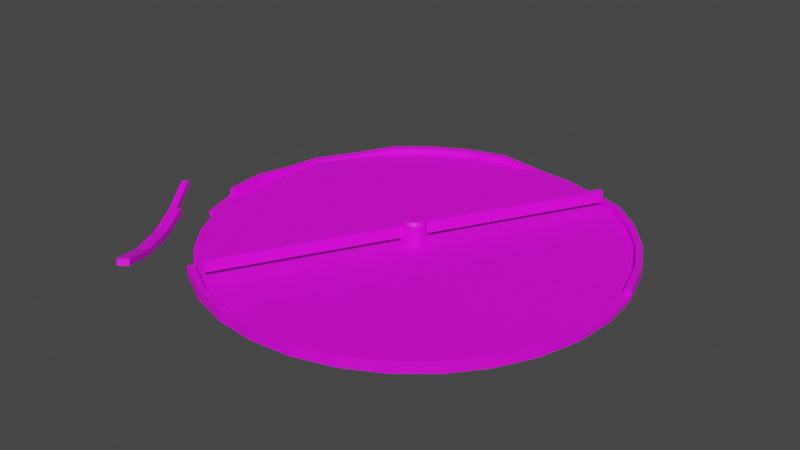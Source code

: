 # Source: farm_2nd_damage.blend  (saved by Blender 3.6.11; exported with 4.5.12 LTS)
import bpy
from mathutils import Matrix  # noqa: F401  (used for matrix-valued properties, if any)

bpy.ops.wm.read_factory_settings(use_empty=True)
scene = bpy.context.scene
scene.name = 'Scene'

# ---- collections
col_collection = bpy.data.collections.new('Collection'); scene.collection.children.link(col_collection)

# ---- images (referenced by path relative to the original .blend; pixels are not part of the script)
import os
ASSET_DIR = os.environ.get("B2B_ASSET_DIR", "")  # directory of the original .blend (textures are referenced by path, not embedded)
HERE = os.path.dirname(os.path.abspath(__file__))  # packed textures are extracted next to this script under _unpacked/

def load_image(name, relpath, width, height, colorspace="sRGB"):
    """Load a texture the original file referenced (path relative to the .blend, or extracted next to this script)."""
    p = next((c for c in (os.path.join(HERE, relpath), os.path.join(ASSET_DIR, relpath)) if relpath and os.path.exists(c)), "")
    if p:
        img = bpy.data.images.load(p, check_existing=True)
        img.name = name
    else:  # same state as the original file: an image datablock whose file is absent (Cycles renders it pink)
        img = bpy.data.images.new(name, width, height)
        img.source = "FILE"
        img.filepath = "//" + (relpath or name)
    img.colorspace_settings.name = colorspace
    return img
img_circle_base_color = load_image('Circle Base Color', 'textures/Circle Base Color.png', 1024, 1024, 'sRGB')
img_circle_001_base_color = load_image('Circle.001 Base Color', 'textures/Circle.001 Base Color.png', 1024, 1024, 'sRGB')

# ---- materials (node trees are filled in below, after node groups)
mat_material_001 = bpy.data.materials.new('Material.001')
mat_material_001.use_transparent_shadow = False
mat_material_002 = bpy.data.materials.new('Material.002')
mat_material_002.use_transparent_shadow = False

# ---- material node trees
mat_material_001.use_nodes = True; mat_material_001.node_tree.nodes.clear()
_N = mat_material_001.node_tree.nodes; _L = mat_material_001.node_tree.links
n0 = _N.new('ShaderNodeBsdfPrincipled'); n0.name = 'Principled BSDF'; n0.location = (10, 300)
n0.distribution = 'GGX'
n0.subsurface_method = 'RANDOM_WALK_SKIN'
n0.inputs[3].default_value = 1.45
n0.inputs[27].default_value = (0.0, 0.0, 0.0, 1.0)
n0.inputs[28].default_value = 1.0
n1 = _N.new('ShaderNodeOutputMaterial'); n1.name = 'Material Output'; n1.location = (300, 300)
n2 = _N.new('ShaderNodeTexImage'); n2.name = 'Image Texture'; n2.location = (-280, 276)
n2.image = img_circle_base_color
_L.new(n0.outputs[0], n1.inputs[0])
_L.new(n2.outputs[0], n0.inputs[0])
n1.is_active_output = True
mat_material_002.use_nodes = True; mat_material_002.node_tree.nodes.clear()
_N = mat_material_002.node_tree.nodes; _L = mat_material_002.node_tree.links
n0 = _N.new('ShaderNodeBsdfPrincipled'); n0.name = 'Principled BSDF'; n0.location = (10, 300)
n0.distribution = 'GGX'
n0.subsurface_method = 'RANDOM_WALK_SKIN'
n0.inputs[3].default_value = 1.45
n0.inputs[27].default_value = (0.0, 0.0, 0.0, 1.0)
n0.inputs[28].default_value = 1.0
n1 = _N.new('ShaderNodeOutputMaterial'); n1.name = 'Material Output'; n1.location = (300, 300)
n2 = _N.new('ShaderNodeTexImage'); n2.name = 'Image Texture'; n2.location = (-280, 276)
n2.image = img_circle_001_base_color
_L.new(n0.outputs[0], n1.inputs[0])
_L.new(n2.outputs[0], n0.inputs[0])
n1.is_active_output = True

# ---- world
world_world = bpy.data.worlds.new('World'); scene.world = world_world
world_world.use_nodes = True; world_world.node_tree.nodes.clear()
_N = world_world.node_tree.nodes; _L = world_world.node_tree.links
n0 = _N.new('ShaderNodeOutputWorld'); n0.name = 'World Output'; n0.location = (300, 300)
n1 = _N.new('ShaderNodeBackground'); n1.name = 'Background'; n1.location = (10, 300)
n1.inputs[0].default_value = (0.05088, 0.05088, 0.05088, 1.0)
_L.new(n1.outputs[0], n0.inputs[0])
n0.is_active_output = True
world_world.color = (0.05088, 0.05088, 0.05088)
world_world.use_sun_shadow = False
world_world.sun_shadow_jitter_overblur = 0.0

# ---- meshes
me_circle = bpy.data.meshes.new('Circle')
me_circle.from_pydata([(0.0, 0.0, 0.0), (0.0, 1.0, 0.0), (-0.1951, 0.9808, 0.0), (-0.3827, 0.9239, 0.0), (-0.5556, 0.8315, 0.0), (-0.7071, 0.7071, 0.0), (-0.8315, 0.5556, 0.0), (-0.9239, 0.3827, 0.0), (-0.9808, 0.1951, 0.0), (-1.0, 0.0, 0.0), (-0.9808, -0.1951, 0.0), (-0.9239, -0.3827, 0.0), (-0.5556, -0.8315, 0.0), (-0.3827, -0.9239, 0.0), (-0.1951, -0.9808, 0.0), (0.0, -1.0, 0.0), (0.1951, -0.9808, 0.0), (0.3827, -0.9239, 0.0), (0.5556, -0.8315, 0.0), (0.7071, -0.7071, 0.0), (0.8315, -0.5556, 0.0), (0.9239, -0.3827, 0.0), (0.9808, -0.1951, 0.0), (1.0, 0.0, 0.0), (0.9808, 0.1951, 0.0), (0.9239, 0.3827, 0.0), (0.8315, 0.5556, 0.0), (0.7071, 0.7071, 0.0), (0.5556, 0.8315, 0.0), (0.3827, 0.9239, 0.0), (0.1951, 0.9808, 0.0), (-0.01206, 0.06064, 0.0), (0.0, 0.06183, 0.0), (-0.02366, 0.05712, 0.0), (-0.03435, 0.05141, 0.0), (-0.04372, 0.04372, 0.0), (-0.05141, 0.03435, 0.0), (-0.05712, 0.02366, 0.0), (-0.06064, 0.01206, 0.0), (-0.06183, 0.0, 0.0), (-0.06064, -0.01206, 0.0), (-0.05712, -0.02366, 0.0), (-0.05141, -0.03435, 0.0), (-0.04372, -0.04372, 0.0), (-0.03435, -0.05141, 0.0), (-0.02366, -0.05712, 0.0), (-0.01206, -0.06064, 0.0), (0.0, -0.06183, 0.0), (0.01206, -0.06064, 0.0), (0.02366, -0.05712, 0.0), (0.03435, -0.05141, 0.0), (0.04372, -0.04372, 0.0), (0.05141, -0.03435, 0.0), (0.05712, -0.02366, 0.0), (0.06064, -0.01206, 0.0), (0.06183, 0.0, 0.0), (0.06064, 0.01206, 0.0), (0.05712, 0.02366, 0.0), (0.05141, 0.03435, 0.0), (0.04372, 0.04372, 0.0), (0.03435, 0.05141, 0.0), (0.02366, 0.05712, 0.0), (0.01206, 0.06064, 0.0), (-0.1891, 0.9508, 0.0), (0.0, 0.9695, 0.0), (-0.371, 0.8957, 0.0), (-0.5386, 0.8061, 0.0), (-0.6855, 0.6855, 0.0), (-0.8061, 0.5386, 0.0), (-0.8957, 0.371, 0.0), (-0.9508, 0.1891, 0.0), (-0.9695, 0.0, 0.0), (-0.9508, -0.1891, 0.0), (-0.8957, -0.371, 0.0), (-0.8061, -0.5386, 0.0), (-0.6855, -0.6855, 0.0), (-0.5386, -0.8061, 0.0), (-0.371, -0.8957, 0.0), (-0.1891, -0.9508, 0.0), (0.0, -0.9695, 0.0), (0.1891, -0.9508, 0.0), (0.371, -0.8957, 0.0), (0.5386, -0.8061, 0.0), (0.6855, -0.6855, 0.0), (0.8061, -0.5386, 0.0), (0.8957, -0.371, 0.0), (0.9508, -0.1891, 0.0), (0.9695, 0.0, 0.0), (0.9508, 0.1891, 0.0), (0.8957, 0.371, 0.0), (0.8061, 0.5386, 0.0), (0.6855, 0.6855, 0.0), (0.5386, 0.8061, 0.0), (0.371, 0.8957, 0.0), (0.1891, 0.9508, 0.0), (-0.1891, 0.9508, 0.02367), (0.0, 0.9695, 0.02367), (-0.01206, 0.06064, 0.02367), (0.0, 0.06183, 0.02367), (-0.371, 0.8957, 0.02367), (-0.02366, 0.05712, 0.02367), (-0.5386, 0.8061, 0.02367), (-0.03435, 0.05141, 0.02367), (-0.6855, 0.6855, 0.02367), (-0.04372, 0.04372, 0.02367), (-0.8061, 0.5386, 0.02367), (-0.05141, 0.03435, 0.02367), (-0.8957, 0.371, 0.02367), (-0.05712, 0.02366, 0.02367), (-0.9508, 0.1891, 0.02367), (-0.06064, 0.01206, 0.02367), (-0.9695, 0.0, 0.02367), (-0.06183, 0.0, 0.02367), (-0.9508, -0.1891, 0.02367), (-0.06064, -0.01206, 0.02367), (-0.8957, -0.371, 0.02367), (-0.05712, -0.02366, 0.02367), (-0.8061, -0.5386, 0.02367), (-0.05141, -0.03435, 0.02367), (-0.6855, -0.6855, 0.02367), (-0.04372, -0.04372, 0.02367), (-0.5386, -0.8061, 0.02367), (-0.03435, -0.05141, 0.02367), (-0.371, -0.8957, 0.02367), (-0.02366, -0.05712, 0.02367), (-0.1891, -0.9508, 0.02367), (-0.01206, -0.06064, 0.02367), (0.0, -0.9695, 0.02367), (0.0, -0.06183, 0.02367), (0.1891, -0.9508, 0.02367), (0.01206, -0.06064, 0.02367), (0.371, -0.8957, 0.02367), (0.02366, -0.05712, 0.02367), (0.5386, -0.8061, 0.02367), (0.03435, -0.05141, 0.02367), (0.6855, -0.6855, 0.02367), (0.04372, -0.04372, 0.02367), (0.8061, -0.5386, 0.02367), (0.05141, -0.03435, 0.02367), (0.8957, -0.371, 0.02367), (0.05712, -0.02366, 0.02367), (0.9508, -0.1891, 0.02367), (0.06064, -0.01206, 0.02367), (0.9695, 0.0, 0.02367), (0.06183, 0.0, 0.02367), (0.9508, 0.1891, 0.02367), (0.06064, 0.01206, 0.02367), (0.8957, 0.371, 0.02367), (0.05712, 0.02366, 0.02367), (0.8061, 0.5386, 0.02367), (0.05141, 0.03435, 0.02367), (0.6855, 0.6855, 0.02367), (0.04372, 0.04372, 0.02367), (0.5386, 0.8061, 0.02367), (0.03435, 0.05141, 0.02367), (0.371, 0.8957, 0.02367), (0.02366, 0.05712, 0.02367), (0.1891, 0.9508, 0.02367), (0.01206, 0.06064, 0.02367), (-0.1951, 0.9808, 0.02367), (0.0, 1.0, 0.02367), (-0.3827, 0.9239, 0.02367), (-0.5556, 0.8315, 0.02367), (-0.7071, 0.7071, 0.02367), (-0.8315, 0.5556, 0.02367), (-0.9239, 0.3827, 0.02367), (-0.9808, 0.1951, 0.02367), (-1.0, 0.0, 0.02367), (-0.9808, -0.1951, 0.02367), (-0.9239, -0.3827, 0.02367), (-0.5556, -0.8315, 0.02367), (-0.3827, -0.9239, 0.02367), (-0.1951, -0.9808, 0.02367), (0.0, -1.0, 0.02367), (0.1951, -0.9808, 0.02367), (0.3827, -0.9239, 0.02367), (0.5556, -0.8315, 0.02367), (0.7071, -0.7071, 0.02367), (0.8315, -0.5556, 0.02367), (0.9239, -0.3827, 0.02367), (0.9808, -0.1951, 0.02367), (1.0, 0.0, 0.02367), (0.9808, 0.1951, 0.02367), (0.9239, 0.3827, 0.02367), (0.8315, 0.5556, 0.02367), (0.7071, 0.7071, 0.02367), (0.5556, 0.8315, 0.02367), (0.3827, 0.9239, 0.02367), (0.1951, 0.9808, 0.02367), (-0.1891, 0.9508, 0.05465), (0.0, 0.9695, 0.02358), (-0.01206, 0.06064, 0.05465), (0.0, 0.06183, 0.05465), (-0.371, 0.8957, 0.05465), (-0.02366, 0.05712, 0.05465), (-0.5386, 0.8061, 0.05465), (-0.03435, 0.05141, 0.05465), (-0.6855, 0.6855, 0.05465), (-0.04372, 0.04372, 0.05465), (-0.8061, 0.5386, 0.03626), (-0.05141, 0.03435, 0.05465), (-0.9234, 0.3618, 0.03315), (-0.05712, 0.02366, 0.05465), (-0.9508, 0.1891, 0.03626), (-0.06064, 0.01206, 0.05465), (-0.9695, 0.0, 0.05465), (-0.06183, 0.0, 0.05465), (-0.9508, -0.1891, 0.05465), (-0.06064, -0.01206, 0.05465), (-0.05712, -0.02366, 0.05465), (-0.05141, -0.03435, 0.05465), (-0.04372, -0.04372, 0.05465), (-0.5386, -0.8061, 0.05465), (-0.03435, -0.05141, 0.05465), (-0.371, -0.8957, 0.05465), (-0.02366, -0.05712, 0.05465), (-0.1891, -0.9508, 0.05465), (-0.01206, -0.06064, 0.05465), (0.0, -0.06183, 0.05465), (0.1891, -0.9508, 0.05465), (0.01206, -0.06064, 0.05465), (0.371, -0.8957, 0.05465), (0.02366, -0.05712, 0.05465), (0.5386, -0.8061, 0.05465), (0.03435, -0.05141, 0.05465), (0.6855, -0.6855, 0.05465), (0.04372, -0.04372, 0.05465), (0.8061, -0.5386, 0.05465), (0.05141, -0.03435, 0.05465), (0.8957, -0.371, 0.05465), (0.05712, -0.02366, 0.05465), (0.9508, -0.1891, 0.05465), (0.06064, -0.01206, 0.05465), (0.06183, 0.0, 0.05465), (0.9508, 0.1891, 0.05465), (0.06064, 0.01206, 0.05465), (0.8957, 0.371, 0.05465), (0.05712, 0.02366, 0.05465), (0.8061, 0.5386, 0.05465), (0.05141, 0.03435, 0.05465), (0.6855, 0.6855, 0.05465), (0.04372, 0.04372, 0.05465), (0.5386, 0.8061, 0.05465), (0.03435, 0.05141, 0.05465), (0.371, 0.8957, 0.03428), (0.02366, 0.05712, 0.05465), (0.01206, 0.06064, 0.05465), (-0.1951, 0.9808, 0.05465), (0.0, 1.0, 0.02358), (-0.3827, 0.9239, 0.05465), (-0.5556, 0.8315, 0.05465), (-0.7071, 0.7071, 0.05465), (-0.8315, 0.5556, 0.03626), (-0.9516, 0.3735, 0.03315), (-0.9808, 0.1951, 0.03626), (-1.0, 0.0, 0.05465), (-0.9808, -0.1951, 0.05465), (-0.5556, -0.8315, 0.05465), (-0.3827, -0.9239, 0.05465), (-0.1951, -0.9808, 0.05465), (0.1951, -0.9808, 0.05465), (0.3827, -0.9239, 0.05465), (0.5556, -0.8315, 0.05465), (0.7071, -0.7071, 0.05465), (0.8315, -0.5556, 0.05465), (0.9239, -0.3827, 0.05465), (0.9808, -0.1951, 0.05465), (0.9808, 0.1951, 0.05465), (0.9239, 0.3827, 0.05465), (0.8315, 0.5556, 0.05465), (0.7071, 0.7071, 0.05465), (0.5556, 0.8315, 0.05465), (0.3827, 0.9239, 0.03428), (0.0, -1.0, 0.03573), (0.07805, -0.9923, 0.02367), (0.05074, -0.9645, 0.02367), (0.0, -0.9695, 0.02895)], [], [(0, 31, 32), (0, 33, 31), (0, 34, 33), (0, 35, 34), (0, 36, 35), (0, 37, 36), (0, 38, 37), (0, 39, 38), (0, 40, 39), (0, 41, 40), (0, 42, 41), (0, 43, 42), (0, 44, 43), (0, 45, 44), (0, 46, 45), (0, 47, 46), (0, 48, 47), (0, 49, 48), (0, 50, 49), (0, 51, 50), (0, 52, 51), (0, 53, 52), (0, 54, 53), (0, 55, 54), (0, 56, 55), (0, 57, 56), (0, 58, 57), (0, 59, 58), (0, 60, 59), (0, 61, 60), (0, 62, 61), (0, 32, 62), (63, 2, 1, 64), (65, 3, 2, 63), (66, 4, 3, 65), (67, 5, 4, 66), (68, 6, 5, 67), (69, 7, 6, 68), (70, 8, 7, 69), (71, 9, 8, 70), (72, 10, 9, 71), (73, 11, 10, 72), (212, 76, 12, 257), (113, 207, 256, 168), (168, 169, 115, 113), (77, 13, 12, 76), (78, 14, 13, 77), (79, 15, 14, 78), (80, 16, 15, 79), (81, 17, 16, 80), (82, 18, 17, 81), (83, 19, 18, 82), (84, 20, 19, 83), (85, 21, 20, 84), (86, 22, 21, 85), (87, 23, 22, 86), (88, 24, 23, 87), (89, 25, 24, 88), (90, 26, 25, 89), (91, 27, 26, 90), (92, 28, 27, 91), (93, 29, 28, 92), (94, 30, 29, 93), (64, 1, 30, 94), (31, 63, 64, 32), (33, 65, 63, 31), (34, 66, 65, 33), (35, 67, 66, 34), (36, 68, 67, 35), (37, 69, 68, 36), (38, 70, 69, 37), (39, 71, 70, 38), (40, 72, 71, 39), (41, 73, 72, 40), (42, 74, 73, 41), (43, 75, 74, 42), (44, 76, 75, 43), (45, 77, 76, 44), (46, 78, 77, 45), (47, 79, 78, 46), (48, 80, 79, 47), (49, 81, 80, 48), (50, 82, 81, 49), (51, 83, 82, 50), (52, 84, 83, 51), (53, 85, 84, 52), (54, 86, 85, 53), (55, 87, 86, 54), (56, 88, 87, 55), (57, 89, 88, 56), (58, 90, 89, 57), (59, 91, 90, 58), (60, 92, 91, 59), (61, 93, 92, 60), (62, 94, 93, 61), (32, 64, 94, 62), (182, 183, 268, 267), (122, 124, 215, 213), (143, 181, 182, 145), (105, 103, 197, 199), (120, 122, 213, 211), (131, 129, 219, 221), (180, 181, 143, 141), (118, 120, 211, 210), (179, 180, 266, 265), (103, 101, 195, 197), (116, 118, 210, 209), (129, 275, 219), (155, 153, 242, 244), (178, 179, 265, 264), (114, 116, 209, 208), (177, 178, 264, 263), (101, 99, 193, 195), (112, 114, 208, 206), (127, 125, 216, 276), (153, 151, 240, 242), (176, 177, 263, 262), (110, 112, 206, 204), (175, 176, 262, 261), (99, 95, 189, 193), (108, 110, 204, 202), (125, 123, 214, 216), (151, 149, 238, 240), (174, 175, 261, 260), (106, 108, 202, 200), (158, 98, 192, 246), (173, 274, 273), (104, 106, 200, 198), (123, 121, 212, 214), (156, 158, 246, 245), (149, 147, 236, 238), (172, 173, 273, 259), (95, 96, 190, 189), (102, 104, 198, 196), (154, 156, 245, 243), (171, 172, 259, 258), (100, 102, 196, 194), (152, 154, 243, 241), (147, 145, 234, 236), (170, 171, 258, 257), (97, 100, 194, 191), (150, 152, 241, 239), (98, 97, 191, 192), (148, 150, 239, 237), (146, 148, 237, 235), (144, 146, 235, 233), (142, 144, 233, 232), (167, 168, 256, 255), (140, 142, 232, 230), (97, 98, 96, 95), (100, 97, 95, 99), (102, 100, 99, 101), (104, 102, 101, 103), (106, 104, 103, 105), (108, 106, 105, 107), (110, 108, 107, 109), (112, 110, 109, 111), (114, 112, 111, 113), (116, 114, 113, 115), (118, 116, 115, 117), (120, 118, 117, 119), (122, 120, 119, 121), (124, 122, 121, 123), (126, 124, 123, 125), (128, 126, 125, 127), (130, 128, 127, 275, 129), (132, 130, 129, 131), (134, 132, 131, 133), (136, 134, 133, 135), (138, 136, 135, 137), (140, 138, 137, 139), (142, 140, 139, 141), (144, 142, 141, 143), (146, 144, 143, 145), (148, 146, 145, 147), (150, 148, 147, 149), (152, 150, 149, 151), (154, 152, 151, 153), (156, 154, 153, 155), (158, 156, 155, 157), (98, 158, 157, 96), (5, 6, 164, 163), (30, 1, 160, 188), (17, 18, 176, 175), (6, 7, 165, 164), (18, 19, 177, 176), (7, 8, 166, 165), (19, 20, 178, 177), (8, 9, 167, 166), (20, 21, 179, 178), (9, 10, 168, 167), (21, 22, 180, 179), (10, 11, 169, 168), (22, 23, 181, 180), (23, 24, 182, 181), (24, 25, 183, 182), (25, 26, 184, 183), (12, 13, 171, 170), (1, 2, 159, 160), (26, 27, 185, 184), (13, 14, 172, 171), (2, 3, 161, 159), (27, 28, 186, 185), (14, 15, 173, 172), (3, 4, 162, 161), (28, 29, 187, 186), (15, 16, 174, 274, 173), (4, 5, 163, 162), (29, 30, 188, 187), (16, 17, 175, 174), (189, 190, 248, 247), (193, 189, 247, 249), (195, 193, 249, 250), (197, 195, 250, 251), (199, 197, 251, 252), (201, 199, 252, 253), (203, 201, 253, 254), (205, 203, 254, 255), (207, 205, 255, 256), (214, 212, 257, 258), (216, 214, 258, 259), (276, 216, 259, 273), (221, 219, 260, 261), (223, 221, 261, 262), (225, 223, 262, 263), (227, 225, 263, 264), (229, 227, 264, 265), (231, 229, 265, 266), (234, 145, 182, 267), (141, 231, 266, 180), (236, 234, 267, 268), (238, 236, 268, 269), (240, 238, 269, 270), (242, 240, 270, 271), (244, 242, 271, 272), (133, 131, 221, 223), (124, 126, 217, 215), (107, 105, 199, 201), (183, 184, 269, 268), (160, 159, 247, 248), (126, 128, 218, 217), (184, 185, 270, 269), (159, 161, 249, 247), (135, 133, 223, 225), (128, 130, 220, 218), (109, 107, 201, 203), (185, 186, 271, 270), (161, 162, 250, 249), (130, 132, 222, 220), (186, 187, 272, 271), (162, 163, 251, 250), (137, 135, 225, 227), (132, 134, 224, 222), (111, 109, 203, 205), (163, 164, 252, 251), (134, 136, 226, 224), (155, 187, 188, 157), (164, 165, 253, 252), (139, 137, 227, 229), (136, 138, 228, 226), (113, 111, 205, 207), (165, 166, 254, 253), (138, 140, 230, 228), (166, 167, 255, 254), (141, 139, 229, 231), (192, 191, 194, 196, 198, 200, 202, 204, 206, 208, 209, 210, 211, 213, 215, 217, 218, 220, 222, 224, 226, 228, 230, 232, 233, 235, 237, 239, 241, 243, 245, 246), (275, 274, 260, 219), (260, 274, 174), (275, 276, 273, 274), (276, 275, 127), (75, 76, 121, 119), (74, 75, 119, 117), (73, 74, 117, 115), (11, 73, 115, 169), (157, 188, 160, 96), (244, 272, 187, 155)])
_uv = me_circle.uv_layers.new(name='UVMap')
_uv.uv.foreach_set('vector', [0.5, 0.5, 0.494, 0.5303, 0.5, 0.5309, 0.5, 0.5, 0.4882, 0.5286, 0.494, 0.5303, 0.5, 0.5, 0.4828, 0.5257, 0.4882, 0.5286, 0.5, 0.5, 0.4781, 0.5219, 0.4828, 0.5257, 0.5, 0.5, 0.4743, 0.5172, 0.4781, 0.5219, 0.5, 0.5, 0.4714, 0.5118, 0.4743, 0.5172, 0.5, 0.5, 0.4697, 0.506, 0.4714, 0.5118, 0.5, 0.5, 0.4691, 0.5, 0.4697, 0.506, 0.5, 0.5, 0.4697, 0.494, 0.4691, 0.5, 0.5, 0.5, 0.4714, 0.4882, 0.4697, 0.494, 0.5, 0.5, 0.4743, 0.4828, 0.4714, 0.4882, 0.5, 0.5, 0.4781, 0.4781, 0.4743, 0.4828, 0.5, 0.5, 0.4828, 0.4743, 0.4781, 0.4781, 0.5, 0.5, 0.4882, 0.4714, 0.4828, 0.4743, 0.5, 0.5, 0.494, 0.4697, 0.4882, 0.4714, 0.5, 0.5, 0.5, 0.4691, 0.494, 0.4697, 0.5, 0.5, 0.506, 0.4697, 0.5, 0.4691, 0.5, 0.5, 0.5118, 0.4714, 0.506, 0.4697, 0.5, 0.5, 0.5172, 0.4743, 0.5118, 0.4714, 0.5, 0.5, 0.5219, 0.4781, 0.5172, 0.4743, 0.5, 0.5, 0.5257, 0.4828, 0.5219, 0.4781, 0.5, 0.5, 0.5286, 0.4882, 0.5257, 0.4828, 0.5, 0.5, 0.5303, 0.494, 0.5286, 0.4882, 0.5, 0.5, 0.5309, 0.5, 0.5303, 0.494, 0.5, 0.5, 0.5303, 0.506, 0.5309, 0.5, 0.5, 0.5, 0.5286, 0.5118, 0.5303, 0.506, 0.5, 0.5, 0.5257, 0.5172, 0.5286, 0.5118, 0.5, 0.5, 0.5219, 0.5219, 0.5257, 0.5172, 0.5, 0.5, 0.5172, 0.5257, 0.5219, 0.5219, 0.5, 0.5, 0.5118, 0.5286, 0.5172, 0.5257, 0.5, 0.5, 0.506, 0.5303, 0.5118, 0.5286, 0.5, 0.5, 0.5, 0.5309, 0.506, 0.5303, 0.4054, 0.9754, 0.4025, 0.9904, 0.5, 1.0, 0.5, 0.9847, 0.3145, 0.9478, 0.3087, 0.9619, 0.4025, 0.9904, 0.4054, 0.9754, 0.2307, 0.903, 0.2222, 0.9157, 0.3087, 0.9619, 0.3145, 0.9478, 0.1572, 0.8428, 0.1464, 0.8536, 0.2222, 0.9157, 0.2307, 0.903, 0.09696, 0.7693, 0.08427, 0.7778, 0.1464, 0.8536, 0.1572, 0.8428, 0.05216, 0.6855, 0.03806, 0.6913, 0.08427, 0.7778, 0.09696, 0.7693, 0.02458, 0.5946, 0.009607, 0.5975, 0.03806, 0.6913, 0.05216, 0.6855, 0.01526, 0.5, 0.0, 0.5, 0.009607, 0.5975, 0.02458, 0.5946, 0.02458, 0.4054, 0.009607, 0.4025, 0.0, 0.5, 0.01526, 0.5, 0.05216, 0.3145, 0.03806, 0.3087, 0.009607, 0.4025, 0.02458, 0.4054, 0.5027, 0.5006, 0.5005, 0.4973, 0.5004, 0.4971, 0.5027, 0.5006, 0.5027, 0.5007, 0.5027, 0.5007, 0.5027, 0.5007, 0.4985, 0.4999, 0.009607, 0.4025, 0.03806, 0.3087, 0.05216, 0.3145, 0.02458, 0.4054, 0.3145, 0.05216, 0.3087, 0.03806, 0.2222, 0.08427, 0.2307, 0.09696, 0.4054, 0.02458, 0.4025, 0.009607, 0.3087, 0.03806, 0.3145, 0.05216, 0.5, 0.01526, 0.5, 0.0, 0.4025, 0.009607, 0.4054, 0.02458, 0.5946, 0.02458, 0.5975, 0.009607, 0.5, 0.0, 0.5, 0.01526, 0.6855, 0.05216, 0.6913, 0.03806, 0.5975, 0.009607, 0.5946, 0.02458, 0.7693, 0.09696, 0.7778, 0.08427, 0.6913, 0.03806, 0.6855, 0.05216, 0.8428, 0.1572, 0.8536, 0.1464, 0.7778, 0.08427, 0.7693, 0.09696, 0.903, 0.2307, 0.9157, 0.2222, 0.8536, 0.1464, 0.8428, 0.1572, 0.9478, 0.3145, 0.9619, 0.3087, 0.9157, 0.2222, 0.903, 0.2307, 0.9754, 0.4054, 0.9904, 0.4025, 0.9619, 0.3087, 0.9478, 0.3145, 0.9847, 0.5, 1.0, 0.5, 0.9904, 0.4025, 0.9754, 0.4054, 0.9754, 0.5946, 0.9904, 0.5975, 1.0, 0.5, 0.9847, 0.5, 0.9478, 0.6855, 0.9619, 0.6913, 0.9904, 0.5975, 0.9754, 0.5946, 0.903, 0.7693, 0.9157, 0.7778, 0.9619, 0.6913, 0.9478, 0.6855, 0.8428, 0.8428, 0.8536, 0.8536, 0.9157, 0.7778, 0.903, 0.7693, 0.7693, 0.903, 0.7778, 0.9157, 0.8536, 0.8536, 0.8428, 0.8428, 0.6855, 0.9478, 0.6913, 0.9619, 0.7778, 0.9157, 0.7693, 0.903, 0.5946, 0.9754, 0.5975, 0.9904, 0.6913, 0.9619, 0.6855, 0.9478, 0.5, 0.9847, 0.5, 1.0, 0.5975, 0.9904, 0.5946, 0.9754, 0.494, 0.5303, 0.4054, 0.9754, 0.5, 0.9847, 0.5, 0.5309, 0.4882, 0.5286, 0.3145, 0.9478, 0.4054, 0.9754, 0.494, 0.5303, 0.4828, 0.5257, 0.2307, 0.903, 0.3145, 0.9478, 0.4882, 0.5286, 0.4781, 0.5219, 0.1572, 0.8428, 0.2307, 0.903, 0.4828, 0.5257, 0.4743, 0.5172, 0.09696, 0.7693, 0.1572, 0.8428, 0.4781, 0.5219, 0.4714, 0.5118, 0.05216, 0.6855, 0.09696, 0.7693, 0.4743, 0.5172, 0.4697, 0.506, 0.02458, 0.5946, 0.05216, 0.6855, 0.4714, 0.5118, 0.4691, 0.5, 0.01526, 0.5, 0.02458, 0.5946, 0.4697, 0.506, 0.4697, 0.494, 0.02458, 0.4054, 0.01526, 0.5, 0.4691, 0.5, 0.4714, 0.4882, 0.05216, 0.3145, 0.02458, 0.4054, 0.4697, 0.494, 0.4743, 0.4828, 0.09696, 0.2307, 0.05216, 0.3145, 0.4714, 0.4882, 0.4781, 0.4781, 0.1572, 0.1572, 0.09696, 0.2307, 0.4743, 0.4828, 0.4828, 0.4743, 0.2307, 0.09696, 0.1572, 0.1572, 0.4781, 0.4781, 0.4882, 0.4714, 0.3145, 0.05216, 0.2307, 0.09696, 0.4828, 0.4743, 0.494, 0.4697, 0.4054, 0.02458, 0.3145, 0.05216, 0.4882, 0.4714, 0.5, 0.4691, 0.5, 0.01526, 0.4054, 0.02458, 0.494, 0.4697, 0.506, 0.4697, 0.5946, 0.02458, 0.5, 0.01526, 0.5, 0.4691, 0.5118, 0.4714, 0.6855, 0.05216, 0.5946, 0.02458, 0.506, 0.4697, 0.5172, 0.4743, 0.7693, 0.09696, 0.6855, 0.05216, 0.5118, 0.4714, 0.5219, 0.4781, 0.8428, 0.1572, 0.7693, 0.09696, 0.5172, 0.4743, 0.5257, 0.4828, 0.903, 0.2307, 0.8428, 0.1572, 0.5219, 0.4781, 0.5286, 0.4882, 0.9478, 0.3145, 0.903, 0.2307, 0.5257, 0.4828, 0.5303, 0.494, 0.9754, 0.4054, 0.9478, 0.3145, 0.5286, 0.4882, 0.5309, 0.5, 0.9847, 0.5, 0.9754, 0.4054, 0.5303, 0.494, 0.5303, 0.506, 0.9754, 0.5946, 0.9847, 0.5, 0.5309, 0.5, 0.5286, 0.5118, 0.9478, 0.6855, 0.9754, 0.5946, 0.5303, 0.506, 0.5257, 0.5172, 0.903, 0.7693, 0.9478, 0.6855, 0.5286, 0.5118, 0.5219, 0.5219, 0.8428, 0.8428, 0.903, 0.7693, 0.5257, 0.5172, 0.5172, 0.5257, 0.7693, 0.903, 0.8428, 0.8428, 0.5219, 0.5219, 0.5118, 0.5286, 0.6855, 0.9478, 0.7693, 0.903, 0.5172, 0.5257, 0.506, 0.5303, 0.5946, 0.9754, 0.6855, 0.9478, 0.5118, 0.5286, 0.5, 0.5309, 0.5, 0.9847, 0.5946, 0.9754, 0.506, 0.5303, 0.9904, 0.5975, 0.9619, 0.6913, 0.9619, 0.6913, 0.9904, 0.5975, 0.5169, 0.5097, 0.5169, 0.5119, 0.5091, 0.5119, 0.5091, 0.5097, 0.507, 0.5008, 0.5072, 0.5008, 0.5071, 0.5016, 0.5069, 0.5016, 0.4885, 0.5077, 0.4902, 0.5098, 0.4902, 0.5098, 0.4885, 0.5077, 0.5169, 0.5071, 0.5169, 0.5097, 0.5091, 0.5097, 0.5091, 0.5071, 0.5053, 0.4872, 0.5027, 0.4864, 0.5027, 0.4864, 0.5053, 0.4872, 0.5071, 0.4999, 0.5072, 0.5008, 0.507, 0.5008, 0.5069, 0.4999, 0.5169, 0.5043, 0.5169, 0.5071, 0.5091, 0.5071, 0.5091, 0.5043, 0.9619, 0.3087, 0.9904, 0.4025, 0.9904, 0.4025, 0.9619, 0.3087, 0.4902, 0.5098, 0.4923, 0.5115, 0.4923, 0.5115, 0.4902, 0.5098, 0.5169, 0.5013, 0.5169, 0.5043, 0.5091, 0.5043, 0.5091, 0.5013, 0.5027, 0.4864, 0.5007, 0.4862, 0.5027, 0.4864, 0.5053, 0.5128, 0.5077, 0.5115, 0.5077, 0.5115, 0.5053, 0.5128, 0.9157, 0.2222, 0.9619, 0.3087, 0.9619, 0.3087, 0.9157, 0.2222, 0.5169, 0.4982, 0.5169, 0.5013, 0.5091, 0.5013, 0.5091, 0.4982, 0.8536, 0.1464, 0.9157, 0.2222, 0.9157, 0.2222, 0.8536, 0.1464, 0.4923, 0.5115, 0.4947, 0.5128, 0.4947, 0.5128, 0.4923, 0.5115, 0.5169, 0.4952, 0.5169, 0.4982, 0.5091, 0.4982, 0.5091, 0.4952, 0.5, 0.4862, 0.4973, 0.4864, 0.4973, 0.4864, 0.5, 0.4862, 0.5077, 0.5115, 0.5098, 0.5098, 0.5098, 0.5098, 0.5077, 0.5115, 0.7778, 0.08427, 0.8536, 0.1464, 0.8536, 0.1464, 0.7778, 0.08427, 0.5169, 0.4924, 0.5169, 0.4952, 0.5091, 0.4952, 0.5091, 0.4924, 0.6913, 0.03806, 0.7778, 0.08427, 0.7778, 0.08427, 0.6913, 0.03806, 0.4947, 0.5128, 0.4973, 0.5136, 0.4973, 0.5136, 0.4947, 0.5128, 0.5169, 0.4898, 0.5169, 0.4924, 0.5091, 0.4924, 0.5091, 0.4898, 0.4973, 0.4864, 0.4947, 0.4872, 0.4947, 0.4872, 0.4973, 0.4864, 0.5098, 0.5098, 0.5115, 0.5077, 0.5115, 0.5077, 0.5098, 0.5098, 0.5975, 0.009607, 0.6913, 0.03806, 0.6913, 0.03806, 0.5975, 0.009607, 0.4934, 0.5097, 0.4934, 0.5119, 0.4856, 0.5119, 0.4856, 0.5097, 0.4934, 0.4924, 0.4934, 0.4952, 0.4856, 0.4952, 0.4856, 0.4924, 0.5, 0.0, 0.539, 0.003844, 0.5, 0.0, 0.4934, 0.5071, 0.4934, 0.5097, 0.4856, 0.5097, 0.4856, 0.5071, 0.4947, 0.4872, 0.4923, 0.4885, 0.4923, 0.4885, 0.4947, 0.4872, 0.4934, 0.4898, 0.4934, 0.4924, 0.4856, 0.4924, 0.4856, 0.4898, 0.5115, 0.5077, 0.5128, 0.5053, 0.5128, 0.5053, 0.5115, 0.5077, 0.4025, 0.009607, 0.5, 0.0, 0.5, 0.0, 0.4025, 0.009607, 0.4973, 0.5136, 0.5, 0.5138, 0.5, 0.5138, 0.4973, 0.5136, 0.4934, 0.5043, 0.4934, 0.5071, 0.4856, 0.5071, 0.4856, 0.5043, 0.5013, 0.5097, 0.5013, 0.5119, 0.4934, 0.5119, 0.4934, 0.5097, 0.3087, 0.03806, 0.4025, 0.009607, 0.4025, 0.009607, 0.3087, 0.03806, 0.4934, 0.5013, 0.4934, 0.5043, 0.4856, 0.5043, 0.4856, 0.5013, 0.5013, 0.5071, 0.5013, 0.5097, 0.4934, 0.5097, 0.4934, 0.5071, 0.5128, 0.5053, 0.5136, 0.5027, 0.5136, 0.5027, 0.5128, 0.5053, 0.2222, 0.08427, 0.3087, 0.03806, 0.3087, 0.03806, 0.2222, 0.08427, 0.4934, 0.4982, 0.4934, 0.5013, 0.4856, 0.5013, 0.4856, 0.4982, 0.5013, 0.5043, 0.5013, 0.5071, 0.4934, 0.5071, 0.4934, 0.5043, 0.4934, 0.4952, 0.4934, 0.4982, 0.4856, 0.4982, 0.4856, 0.4952, 0.5013, 0.5013, 0.5013, 0.5043, 0.4934, 0.5043, 0.4934, 0.5013, 0.5013, 0.4982, 0.5013, 0.5013, 0.4934, 0.5013, 0.4934, 0.4982, 0.5013, 0.4952, 0.5013, 0.4982, 0.4934, 0.4982, 0.4934, 0.4952, 0.5013, 0.4924, 0.5013, 0.4952, 0.4934, 0.4952, 0.4934, 0.4924, 0.0, 0.5, 0.009607, 0.4025, 0.009607, 0.4025, 0.0, 0.5, 0.5013, 0.4898, 0.5013, 0.4924, 0.4934, 0.4924, 0.4934, 0.4898, 0.494, 0.5303, 0.5, 0.5309, 0.5, 0.9847, 0.4054, 0.9754, 0.4882, 0.5286, 0.494, 0.5303, 0.4054, 0.9754, 0.3145, 0.9478, 0.4828, 0.5257, 0.4882, 0.5286, 0.3145, 0.9478, 0.2307, 0.903, 0.4781, 0.5219, 0.4828, 0.5257, 0.2307, 0.903, 0.1572, 0.8428, 0.4743, 0.5172, 0.4781, 0.5219, 0.1572, 0.8428, 0.09696, 0.7693, 0.4714, 0.5118, 0.4743, 0.5172, 0.09696, 0.7693, 0.05216, 0.6855, 0.4697, 0.506, 0.4714, 0.5118, 0.05216, 0.6855, 0.02458, 0.5946, 0.4691, 0.5, 0.4697, 0.506, 0.02458, 0.5946, 0.01526, 0.5, 0.4697, 0.494, 0.4691, 0.5, 0.01526, 0.5, 0.02458, 0.4054, 0.4714, 0.4882, 0.4697, 0.494, 0.02458, 0.4054, 0.05216, 0.3145, 0.4743, 0.4828, 0.4714, 0.4882, 0.05216, 0.3145, 0.09696, 0.2307, 0.4781, 0.4781, 0.4743, 0.4828, 0.09696, 0.2307, 0.1572, 0.1572, 0.4828, 0.4743, 0.4781, 0.4781, 0.1572, 0.1572, 0.2307, 0.09696, 0.4882, 0.4714, 0.4828, 0.4743, 0.2307, 0.09696, 0.3145, 0.05216, 0.4726, 0.4063, 0.4685, 0.4076, 0.3445, 0.1081, 0.4094, 0.08845, 0.5, 0.4691, 0.494, 0.4697, 0.4054, 0.02458, 0.5, 0.01526, 0.506, 0.4697, 0.5, 0.4691, 0.5, 0.01526, 0.5254, 0.01776, 0.5946, 0.02458, 0.5118, 0.4714, 0.506, 0.4697, 0.5946, 0.02458, 0.6855, 0.05216, 0.5172, 0.4743, 0.5118, 0.4714, 0.6855, 0.05216, 0.7693, 0.09696, 0.5219, 0.4781, 0.5172, 0.4743, 0.7693, 0.09696, 0.8428, 0.1572, 0.5257, 0.4828, 0.5219, 0.4781, 0.8428, 0.1572, 0.903, 0.2307, 0.5286, 0.4882, 0.5257, 0.4828, 0.903, 0.2307, 0.9478, 0.3145, 0.5303, 0.494, 0.5286, 0.4882, 0.9478, 0.3145, 0.9754, 0.4054, 0.5309, 0.5, 0.5303, 0.494, 0.9754, 0.4054, 0.9847, 0.5, 0.5303, 0.506, 0.5309, 0.5, 0.9847, 0.5, 0.9754, 0.5946, 0.5286, 0.5118, 0.5303, 0.506, 0.9754, 0.5946, 0.9478, 0.6855, 0.5257, 0.5172, 0.5286, 0.5118, 0.9478, 0.6855, 0.903, 0.7693, 0.5219, 0.5219, 0.5257, 0.5172, 0.903, 0.7693, 0.8428, 0.8428, 0.5172, 0.5257, 0.5219, 0.5219, 0.8428, 0.8428, 0.7693, 0.903, 0.5118, 0.5286, 0.5172, 0.5257, 0.7693, 0.903, 0.6855, 0.9478, 0.506, 0.5303, 0.5118, 0.5286, 0.6855, 0.9478, 0.5946, 0.9754, 0.5, 0.5309, 0.506, 0.5303, 0.5946, 0.9754, 0.5, 0.9847, 0.1464, 0.8536, 0.08427, 0.7778, 0.08427, 0.7778, 0.1464, 0.8536, 0.5975, 0.9904, 0.5, 1.0, 0.5, 1.0, 0.5975, 0.9904, 0.6913, 0.03806, 0.7778, 0.08427, 0.7778, 0.08427, 0.6913, 0.03806, 0.08427, 0.7778, 0.03806, 0.6913, 0.03806, 0.6913, 0.08427, 0.7778, 0.7778, 0.08427, 0.8536, 0.1464, 0.8536, 0.1464, 0.7778, 0.08427, 0.03806, 0.6913, 0.009607, 0.5975, 0.009607, 0.5975, 0.03806, 0.6913, 0.8536, 0.1464, 0.9157, 0.2222, 0.9157, 0.2222, 0.8536, 0.1464, 0.009607, 0.5975, 0.0, 0.5, 0.0, 0.5, 0.009607, 0.5975, 0.9157, 0.2222, 0.9619, 0.3087, 0.9619, 0.3087, 0.9157, 0.2222, 0.0, 0.5, 0.009607, 0.4025, 0.009607, 0.4025, 0.0, 0.5, 0.9619, 0.3087, 0.9904, 0.4025, 0.9904, 0.4025, 0.9619, 0.3087, 0.009607, 0.4025, 0.03806, 0.3087, 0.03806, 0.3087, 0.009607, 0.4025, 0.9904, 0.4025, 1.0, 0.5, 1.0, 0.5, 0.9904, 0.4025, 1.0, 0.5, 0.9904, 0.5975, 0.9904, 0.5975, 1.0, 0.5, 0.9904, 0.5975, 0.9619, 0.6913, 0.9619, 0.6913, 0.9904, 0.5975, 0.9619, 0.6913, 0.9157, 0.7778, 0.9157, 0.7778, 0.9619, 0.6913, 0.2222, 0.08427, 0.3087, 0.03806, 0.3087, 0.03806, 0.2222, 0.08427, 0.5, 1.0, 0.4025, 0.9904, 0.4025, 0.9904, 0.5, 1.0, 0.9157, 0.7778, 0.8536, 0.8536, 0.8536, 0.8536, 0.9157, 0.7778, 0.3087, 0.03806, 0.4025, 0.009607, 0.4025, 0.009607, 0.3087, 0.03806, 0.4025, 0.9904, 0.3087, 0.9619, 0.3087, 0.9619, 0.4025, 0.9904, 0.8536, 0.8536, 0.7778, 0.9157, 0.7778, 0.9157, 0.8536, 0.8536, 0.4025, 0.009607, 0.5, 0.0, 0.5, 0.0, 0.4025, 0.009607, 0.3087, 0.9619, 0.2222, 0.9157, 0.2222, 0.9157, 0.3087, 0.9619, 0.7778, 0.9157, 0.6913, 0.9619, 0.6913, 0.9619, 0.7778, 0.9157, 0.5, 0.0, 0.5975, 0.009607, 0.5975, 0.009607, 0.539, 0.003844, 0.5, 0.0, 0.2222, 0.9157, 0.1464, 0.8536, 0.1464, 0.8536, 0.2222, 0.9157, 0.6913, 0.9619, 0.5975, 0.9904, 0.5975, 0.9904, 0.6913, 0.9619, 0.5975, 0.009607, 0.6913, 0.03806, 0.6913, 0.03806, 0.5975, 0.009607, 0.4969, 0.5153, 0.5, 0.5156, 0.5, 0.5161, 0.4969, 0.5158, 0.494, 0.5144, 0.4969, 0.5153, 0.4969, 0.5158, 0.4938, 0.5149, 0.4913, 0.513, 0.494, 0.5144, 0.4938, 0.5149, 0.491, 0.5134, 0.4889, 0.5111, 0.4913, 0.513, 0.491, 0.5134, 0.4886, 0.5114, 0.487, 0.5087, 0.4889, 0.5111, 0.4886, 0.5114, 0.4866, 0.509, 0.4856, 0.506, 0.487, 0.5087, 0.4866, 0.509, 0.4851, 0.5062, 0.4847, 0.5031, 0.4856, 0.506, 0.4851, 0.5062, 0.4842, 0.5031, 0.4844, 0.5, 0.4847, 0.5031, 0.4842, 0.5031, 0.4839, 0.5, 0.4847, 0.4969, 0.4844, 0.5, 0.4839, 0.5, 0.4842, 0.4969, 0.494, 0.4856, 0.4913, 0.487, 0.491, 0.4866, 0.4938, 0.4851, 0.4969, 0.4847, 0.494, 0.4856, 0.4938, 0.4851, 0.4969, 0.4842, 0.4895, 0.5088, 0.4893, 0.5088, 0.4893, 0.5087, 0.4895, 0.4798, 0.506, 0.4856, 0.5031, 0.4847, 0.5031, 0.4842, 0.5062, 0.4851, 0.5087, 0.487, 0.506, 0.4856, 0.5062, 0.4851, 0.509, 0.4866, 0.5111, 0.4889, 0.5087, 0.487, 0.509, 0.4866, 0.5114, 0.4886, 0.513, 0.4913, 0.5111, 0.4889, 0.5114, 0.4886, 0.5134, 0.491, 0.5144, 0.494, 0.513, 0.4913, 0.5134, 0.491, 0.5149, 0.4938, 0.5153, 0.4969, 0.5144, 0.494, 0.5149, 0.4938, 0.5158, 0.4969, 0.4904, 0.5098, 0.5178, 0.5152, 0.5187, 0.5154, 0.4904, 0.5098, 0.4903, 0.5094, 0.4903, 0.5094, 0.4904, 0.5094, 0.5187, 0.5038, 0.5144, 0.506, 0.5153, 0.5031, 0.5158, 0.5031, 0.5149, 0.5062, 0.513, 0.5087, 0.5144, 0.506, 0.5149, 0.5062, 0.5134, 0.509, 0.5111, 0.5111, 0.513, 0.5087, 0.5134, 0.509, 0.5114, 0.5114, 0.5087, 0.513, 0.5111, 0.5111, 0.5114, 0.5114, 0.509, 0.5134, 0.506, 0.5144, 0.5087, 0.513, 0.509, 0.5134, 0.5062, 0.5149, 0.5077, 0.4885, 0.5053, 0.4872, 0.5053, 0.4872, 0.5077, 0.4885, 0.5091, 0.4898, 0.5091, 0.4924, 0.5013, 0.4924, 0.5013, 0.4898, 0.4872, 0.5053, 0.4885, 0.5077, 0.4885, 0.5077, 0.4872, 0.5053, 0.9619, 0.6913, 0.9157, 0.7778, 0.9157, 0.7778, 0.9619, 0.6913, 0.5, 1.0, 0.4025, 0.9904, 0.4025, 0.9904, 0.5, 1.0, 0.5091, 0.4924, 0.5091, 0.4952, 0.5013, 0.4952, 0.5013, 0.4924, 0.9157, 0.7778, 0.8536, 0.8536, 0.8536, 0.8536, 0.9157, 0.7778, 0.4025, 0.9904, 0.3087, 0.9619, 0.3087, 0.9619, 0.4025, 0.9904, 0.5098, 0.4902, 0.5077, 0.4885, 0.5077, 0.4885, 0.5098, 0.4902, 0.5091, 0.4952, 0.5091, 0.4982, 0.5013, 0.4982, 0.5013, 0.4952, 0.4864, 0.5027, 0.4872, 0.5053, 0.4872, 0.5053, 0.4864, 0.5027, 0.8536, 0.8536, 0.7778, 0.9157, 0.7778, 0.9157, 0.8536, 0.8536, 0.3087, 0.9619, 0.2222, 0.9157, 0.2222, 0.9157, 0.3087, 0.9619, 0.5091, 0.4982, 0.5091, 0.5013, 0.5013, 0.5013, 0.5013, 0.4982, 0.7778, 0.9157, 0.6913, 0.9619, 0.6913, 0.9619, 0.7778, 0.9157, 0.2222, 0.9157, 0.1464, 0.8536, 0.1464, 0.8536, 0.2222, 0.9157, 0.5115, 0.4923, 0.5098, 0.4902, 0.5098, 0.4902, 0.5115, 0.4923, 0.5091, 0.5013, 0.5091, 0.5043, 0.5013, 0.5043, 0.5013, 0.5013, 0.4862, 0.5, 0.4864, 0.5027, 0.4864, 0.5027, 0.4862, 0.5, 0.1464, 0.8536, 0.08427, 0.7778, 0.08427, 0.7778, 0.1464, 0.8536, 0.5091, 0.5043, 0.5091, 0.5071, 0.5013, 0.5071, 0.5013, 0.5043, 0.5044, 0.5046, 0.5045, 0.5048, 0.5037, 0.505, 0.5036, 0.5049, 0.05969, 0.7185, 0.0439, 0.6889, 0.0439, 0.6889, 0.05969, 0.7185, 0.5128, 0.4947, 0.5115, 0.4923, 0.5115, 0.4923, 0.5128, 0.4947, 0.5091, 0.5071, 0.5091, 0.5097, 0.5013, 0.5097, 0.5013, 0.5071, 0.4864, 0.4973, 0.4862, 0.5, 0.4862, 0.5, 0.4864, 0.4973, 0.0439, 0.6889, 0.03418, 0.6569, 0.03418, 0.6569, 0.0439, 0.6889, 0.5091, 0.5097, 0.5091, 0.5119, 0.5013, 0.5119, 0.5013, 0.5097, 0.009607, 0.5975, 0.0, 0.5, 0.0, 0.5, 0.009607, 0.5975, 0.5136, 0.4973, 0.5128, 0.4947, 0.5128, 0.4947, 0.5136, 0.4973, 0.5, 0.5224, 0.4956, 0.522, 0.4914, 0.5207, 0.4876, 0.5186, 0.4842, 0.5158, 0.4814, 0.5124, 0.4793, 0.5086, 0.478, 0.5044, 0.4776, 0.5, 0.478, 0.4956, 0.4793, 0.4914, 0.4814, 0.4876, 0.4842, 0.4842, 0.4876, 0.4814, 0.4914, 0.4793, 0.4956, 0.478, 0.5, 0.4776, 0.5044, 0.478, 0.5086, 0.4793, 0.5124, 0.4814, 0.5158, 0.4842, 0.5186, 0.4876, 0.5207, 0.4914, 0.522, 0.4956, 0.5224, 0.5, 0.522, 0.5044, 0.5207, 0.5086, 0.5186, 0.5124, 0.5158, 0.5158, 0.5124, 0.5186, 0.5086, 0.5207, 0.5044, 0.522, 0.4895, 0.5088, 0.4918, 0.4801, 0.4897, 0.5087, 0.4896, 0.5088, 0.5975, 0.009607, 0.539, 0.003844, 0.5975, 0.009607, 0.4895, 0.5088, 0.4895, 0.5088, 0.4895, 0.4798, 0.4918, 0.4801, 0.5, 0.4862, 0.5007, 0.4862, 0.5, 0.4862, 0.1572, 0.1572, 0.2307, 0.09696, 0.2307, 0.09696, 0.1572, 0.1572, 0.09696, 0.2307, 0.1572, 0.1572, 0.1572, 0.1572, 0.09696, 0.2307, 0.05216, 0.3145, 0.09696, 0.2307, 0.09696, 0.2307, 0.05216, 0.3145, 0.03806, 0.3087, 0.05216, 0.3145, 0.05216, 0.3145, 0.03806, 0.3087, 0.5036, 0.5049, 0.5037, 0.505, 0.5028, 0.5051, 0.5028, 0.505, 0.5029, 0.5009, 0.5029, 0.5009, 0.5045, 0.5048, 0.5044, 0.5046])
me_circle.materials.append(mat_material_001)
me_circle.update()
me_circle_001 = bpy.data.meshes.new('Circle.001')
me_circle_001.from_pydata([(-0.01115, 0.05606, 0.05465), (6.017e-11, 2.49e-11, 0.05465), (6.017e-11, 0.05716, 0.05465), (-0.02187, 0.05281, 0.05465), (-0.03175, 0.04752, 0.05465), (-0.04042, 0.04042, 0.05465), (-0.04752, 0.03175, 0.05465), (-0.05281, 0.02187, 0.05465), (-0.05606, 0.01115, 0.05465), (-0.05716, 2.49e-11, 0.05465), (-0.05606, -0.01115, 0.05465), (-0.05281, -0.02187, 0.05465), (-0.04752, -0.03175, 0.05465), (-0.04042, -0.04042, 0.05465), (-0.03175, -0.04752, 0.05465), (-0.02187, -0.05281, 0.05465), (-0.01115, -0.05606, 0.05465), (6.017e-11, -0.05716, 0.05465), (0.01115, -0.05606, 0.05465), (0.02187, -0.05281, 0.05465), (0.03175, -0.04752, 0.05465), (0.04042, -0.04042, 0.05465), (0.04752, -0.03175, 0.05465), (0.05281, -0.02187, 0.05465), (0.05606, -0.01115, 0.05465), (0.05716, 2.49e-11, 0.05465), (0.05606, 0.01115, 0.05465), (0.05281, 0.02187, 0.05465), (0.04752, 0.03175, 0.05465), (0.04042, 0.04042, 0.05465), (0.03175, 0.04752, 0.05465), (0.02187, 0.05281, 0.05465), (0.01115, 0.05606, 0.05465), (0.01115, 0.05606, 0.07562), (0.01115, 0.05606, 0.1326), (0.02187, 0.05281, 0.1326), (0.02187, 0.05281, 0.07562), (0.02187, -0.05281, 0.07562), (0.02187, -0.05281, 0.1326), (0.01115, -0.05606, 0.1326), (0.01115, -0.05606, 0.07562), (-0.04752, 0.03175, 0.07562), (-0.04752, 0.03175, 0.1326), (-0.04042, 0.04042, 0.1326), (-0.04042, 0.04042, 0.07562), (6.017e-11, 0.05716, 0.07562), (6.017e-11, 0.05716, 0.1326), (0.03175, -0.04752, 0.07562), (0.03175, -0.04752, 0.1326), (-0.05281, 0.02187, 0.07562), (-0.05281, 0.02187, 0.1326), (0.04042, -0.04042, 0.07562), (0.04042, -0.04042, 0.1326), (-0.05606, 0.01115, 0.07562), (-0.05606, 0.01115, 0.1326), (0.04752, -0.03175, 0.07562), (0.04752, -0.03175, 0.1326), (-0.05716, 2.49e-11, 0.07562), (-0.05716, 2.49e-11, 0.1326), (0.05281, -0.02187, 0.07562), (0.05281, -0.02187, 0.1326), (-0.05606, -0.01115, 0.07562), (-0.05606, -0.01115, 0.1326), (0.05606, -0.01115, 0.07562), (0.05606, -0.01115, 0.1326), (-0.05281, -0.02187, 0.07562), (-0.05281, -0.02187, 0.1326), (0.05716, 2.49e-11, 0.07562), (0.05716, 2.49e-11, 0.1326), (-0.04752, -0.03175, 0.07562), (-0.04752, -0.03175, 0.1326), (0.05606, 0.01115, 0.07562), (0.05606, 0.01115, 0.1326), (-0.04042, -0.04042, 0.07562), (-0.04042, -0.04042, 0.1326), (0.05281, 0.02187, 0.07562), (0.05281, 0.02187, 0.1326), (-0.03175, -0.04752, 0.07562), (-0.03175, -0.04752, 0.1326), (0.04752, 0.03175, 0.07562), (0.04752, 0.03175, 0.1326), (-0.02187, -0.05281, 0.07562), (-0.02187, -0.05281, 0.1326), (-0.01115, 0.05606, 0.07562), (-0.01115, 0.05606, 0.1326), (0.04042, 0.04042, 0.07562), (0.04042, 0.04042, 0.1326), (-0.01115, -0.05606, 0.07562), (-0.01115, -0.05606, 0.1326), (-0.02187, 0.05281, 0.07562), (-0.02187, 0.05281, 0.1326), (0.03175, 0.04752, 0.07562), (0.03175, 0.04752, 0.1326), (6.017e-11, -0.05716, 0.07562), (6.017e-11, -0.05716, 0.1326), (-0.03175, 0.04752, 0.07562), (-0.03175, 0.04752, 0.1326), (0.01115, -0.05606, 0.1326), (0.01115, -0.05606, 0.07562), (-0.01115, -0.05606, 0.07562), (-0.01115, -0.05606, 0.1326), (6.017e-11, -0.05716, 0.07562), (6.017e-11, -0.05716, 0.1326), (0.01115, -0.9438, 0.1326), (0.01115, -0.9438, 0.07562), (-0.01115, -0.9438, 0.07562), (-0.01115, -0.9438, 0.1326), (6.017e-11, -0.9449, 0.07562), (6.017e-11, -0.9449, 0.1326), (0.01115, 0.9438, 0.07562), (0.01115, 0.9438, 0.1326), (6.017e-11, 0.9449, 0.07562), (6.017e-11, 0.9449, 0.1326), (-0.01115, 0.9438, 0.07562), (-0.01115, 0.9438, 0.1326), (-0.01115, 0.05606, 0.1404), (-0.008568, 0.04307, 0.1536), (1.164e-10, 0.04392, 0.1536), (6.017e-11, 0.05716, 0.1404), (-0.02187, 0.05281, 0.1404), (-0.01681, 0.04057, 0.1536), (-0.03175, 0.04752, 0.1404), (-0.0244, 0.03652, 0.1536), (-0.04042, 0.04042, 0.1404), (-0.03105, 0.03105, 0.1536), (-0.04752, 0.03175, 0.1404), (-0.03652, 0.0244, 0.1536), (-0.05281, 0.02187, 0.1404), (-0.04057, 0.01681, 0.1536), (-0.05606, 0.01115, 0.1404), (-0.04307, 0.008568, 0.1536), (-0.05716, 2.49e-11, 0.1404), (-0.04392, 0.0, 0.1536), (-0.05606, -0.01115, 0.1404), (-0.04307, -0.008568, 0.1536), (-0.05281, -0.02187, 0.1404), (-0.04057, -0.01681, 0.1536), (-0.04752, -0.03175, 0.1404), (-0.03652, -0.0244, 0.1536), (-0.04042, -0.04042, 0.1404), (-0.03105, -0.03105, 0.1536), (-0.03175, -0.04752, 0.1404), (-0.0244, -0.03652, 0.1536), (-0.02187, -0.05281, 0.1404), (-0.01681, -0.04057, 0.1536), (-0.01115, -0.05606, 0.1404), (-0.008568, -0.04307, 0.1536), (6.017e-11, -0.05716, 0.1404), (1.164e-10, -0.04392, 0.1536), (0.01115, -0.05606, 0.1404), (0.008568, -0.04307, 0.1536), (0.02187, -0.05281, 0.1404), (0.01681, -0.04057, 0.1536), (0.03175, -0.04752, 0.1404), (0.0244, -0.03652, 0.1536), (0.04042, -0.04042, 0.1404), (0.03105, -0.03105, 0.1536), (0.04752, -0.03175, 0.1404), (0.03652, -0.0244, 0.1536), (0.05281, -0.02187, 0.1404), (0.04057, -0.01681, 0.1536), (0.05606, -0.01115, 0.1404), (0.04307, -0.008568, 0.1536), (0.05716, 2.49e-11, 0.1404), (0.04392, 0.0, 0.1536), (0.05606, 0.01115, 0.1404), (0.04307, 0.008568, 0.1536), (0.05281, 0.02187, 0.1404), (0.04057, 0.01681, 0.1536), (0.04752, 0.03175, 0.1404), (0.03652, 0.0244, 0.1536), (0.04042, 0.04042, 0.1404), (0.03105, 0.03105, 0.1536), (0.03175, 0.04752, 0.1404), (0.0244, 0.03652, 0.1536), (0.02187, 0.05281, 0.1404), (0.01681, 0.04057, 0.1536), (0.01115, 0.05606, 0.1404), (0.008568, 0.04307, 0.1536)], [], [(1, 0, 2), (1, 3, 0), (1, 4, 3), (1, 5, 4), (1, 6, 5), (1, 7, 6), (1, 8, 7), (1, 9, 8), (1, 10, 9), (1, 11, 10), (1, 12, 11), (1, 13, 12), (1, 14, 13), (1, 15, 14), (1, 16, 15), (1, 17, 16), (1, 18, 17), (1, 19, 18), (1, 20, 19), (1, 21, 20), (1, 22, 21), (1, 23, 22), (1, 24, 23), (1, 25, 24), (1, 26, 25), (1, 27, 26), (1, 28, 27), (1, 29, 28), (1, 30, 29), (1, 31, 30), (1, 32, 31), (1, 2, 32), (38, 48, 153, 151), (42, 50, 127, 125), (90, 96, 121, 119), (48, 52, 155, 153), (50, 54, 129, 127), (52, 56, 157, 155), (54, 58, 131, 129), (56, 60, 159, 157), (58, 62, 133, 131), (60, 64, 161, 159), (62, 66, 135, 133), (64, 68, 163, 161), (66, 70, 137, 135), (68, 72, 165, 163), (70, 74, 139, 137), (72, 76, 167, 165), (74, 78, 141, 139), (76, 80, 169, 167), (78, 82, 143, 141), (80, 86, 171, 169), (82, 88, 145, 143), (34, 46, 118, 177), (86, 92, 173, 171), (88, 94, 147, 145), (46, 84, 115, 118), (92, 35, 175, 173), (94, 39, 149, 147), (96, 43, 123, 121), (35, 34, 177, 175), (39, 38, 151, 149), (43, 42, 125, 123), (4, 5, 44, 95), (95, 44, 43, 96), (17, 18, 40, 93), (93, 40, 98, 101), (30, 31, 36, 91), (91, 36, 35, 92), (3, 4, 95, 89), (89, 95, 96, 90), (16, 17, 93, 87), (88, 87, 99, 100), (29, 30, 91, 85), (85, 91, 92, 86), (0, 3, 89, 83), (83, 89, 90, 84), (15, 16, 87, 81), (81, 87, 88, 82), (28, 29, 85, 79), (79, 85, 86, 80), (2, 0, 83, 45), (46, 34, 110, 112), (14, 15, 81, 77), (77, 81, 82, 78), (27, 28, 79, 75), (75, 79, 80, 76), (13, 14, 77, 73), (73, 77, 78, 74), (26, 27, 75, 71), (71, 75, 76, 72), (12, 13, 73, 69), (69, 73, 74, 70), (25, 26, 71, 67), (67, 71, 72, 68), (11, 12, 69, 65), (65, 69, 70, 66), (24, 25, 67, 63), (63, 67, 68, 64), (10, 11, 65, 61), (61, 65, 66, 62), (23, 24, 63, 59), (59, 63, 64, 60), (9, 10, 61, 57), (57, 61, 62, 58), (22, 23, 59, 55), (55, 59, 60, 56), (8, 9, 57, 53), (53, 57, 58, 54), (21, 22, 55, 51), (51, 55, 56, 52), (7, 8, 53, 49), (49, 53, 54, 50), (20, 21, 51, 47), (47, 51, 52, 48), (6, 7, 49, 41), (41, 49, 50, 42), (19, 20, 47, 37), (37, 47, 48, 38), (32, 2, 45, 33), (84, 46, 112, 114), (5, 6, 41, 44), (44, 41, 42, 43), (18, 19, 37, 40), (40, 37, 38, 39), (31, 32, 33, 36), (36, 33, 34, 35), (97, 102, 108, 103), (102, 100, 106, 108), (94, 88, 100, 102), (40, 39, 97, 98), (39, 94, 102, 97), (87, 93, 101, 99), (107, 104, 103, 108), (105, 107, 108, 106), (98, 97, 103, 104), (99, 101, 107, 105), (101, 98, 104, 107), (100, 99, 105, 106), (111, 113, 114, 112), (109, 111, 112, 110), (83, 84, 114, 113), (45, 83, 113, 111), (34, 33, 109, 110), (33, 45, 111, 109), (84, 90, 119, 115), (116, 117, 118, 115), (120, 116, 115, 119), (122, 120, 119, 121), (124, 122, 121, 123), (126, 124, 123, 125), (128, 126, 125, 127), (130, 128, 127, 129), (132, 130, 129, 131), (134, 132, 131, 133), (136, 134, 133, 135), (138, 136, 135, 137), (140, 138, 137, 139), (142, 140, 139, 141), (144, 142, 141, 143), (146, 144, 143, 145), (148, 146, 145, 147), (150, 148, 147, 149), (152, 150, 149, 151), (154, 152, 151, 153), (156, 154, 153, 155), (158, 156, 155, 157), (160, 158, 157, 159), (162, 160, 159, 161), (164, 162, 161, 163), (166, 164, 163, 165), (168, 166, 165, 167), (170, 168, 167, 169), (172, 170, 169, 171), (174, 172, 171, 173), (176, 174, 173, 175), (178, 176, 175, 177), (117, 178, 177, 118), (117, 116, 120, 122, 124, 126, 128, 130, 132, 134, 136, 138, 140, 142, 144, 146, 148, 150, 152, 154, 156, 158, 160, 162, 164, 166, 168, 170, 172, 174, 176, 178)])
_uv = me_circle_001.uv_layers.new(name='UVMap')
_uv.uv.foreach_set('vector', [0.4209, 0.06399, 0.3801, 0.1137, 0.3711, 0.1048, 0.4209, 0.06399, 0.3905, 0.1207, 0.3801, 0.1137, 0.4209, 0.06399, 0.4022, 0.1255, 0.3905, 0.1207, 0.4209, 0.06399, 0.4146, 0.128, 0.4022, 0.1255, 0.4209, 0.06399, 0.4272, 0.128, 0.4146, 0.128, 0.4209, 0.06399, 0.4395, 0.1255, 0.4272, 0.128, 0.4209, 0.06399, 0.4512, 0.1207, 0.4395, 0.1255, 0.4209, 0.06399, 0.4616, 0.1137, 0.4512, 0.1207, 0.4209, 0.06399, 0.4706, 0.1048, 0.4616, 0.1137, 0.4209, 0.06399, 0.4776, 0.0943, 0.4706, 0.1048, 0.4209, 0.06399, 0.4824, 0.08266, 0.4776, 0.0943, 0.4209, 0.06399, 0.4848, 0.0703, 0.4824, 0.08266, 0.4209, 0.06399, 0.4848, 0.05769, 0.4848, 0.0703, 0.4209, 0.06399, 0.4824, 0.04533, 0.4848, 0.05769, 0.4209, 0.06399, 0.4776, 0.03368, 0.4824, 0.04533, 0.4209, 0.06399, 0.4706, 0.0232, 0.4776, 0.03368, 0.4209, 0.06399, 0.4616, 0.01429, 0.4706, 0.0232, 0.4209, 0.06399, 0.4512, 0.007283, 0.4616, 0.01429, 0.4209, 0.06399, 0.4395, 0.002459, 0.4512, 0.007283, 0.4209, 0.06399, 0.4272, 0.0, 0.4395, 0.002459, 0.4209, 0.06399, 0.4146, 0.0, 0.4272, 0.0, 0.4209, 0.06399, 0.4022, 0.002459, 0.4146, 0.0, 0.4209, 0.06399, 0.3905, 0.007283, 0.4022, 0.002459, 0.4209, 0.06399, 0.3801, 0.01429, 0.3905, 0.007283, 0.4209, 0.06399, 0.3711, 0.0232, 0.3801, 0.01429, 0.4209, 0.06399, 0.3641, 0.03368, 0.3711, 0.0232, 0.4209, 0.06399, 0.3593, 0.04533, 0.3641, 0.03368, 0.4209, 0.06399, 0.3569, 0.05769, 0.3593, 0.04533, 0.4209, 0.06399, 0.3569, 0.0703, 0.3569, 0.05769, 0.4209, 0.06399, 0.3593, 0.08266, 0.3569, 0.0703, 0.4209, 0.06399, 0.3641, 0.0943, 0.3593, 0.08266, 0.4209, 0.06399, 0.3711, 0.1048, 0.3641, 0.0943, 0.428, 0.455, 0.4384, 0.455, 0.4384, 0.4638, 0.428, 0.4638, 0.4571, 0.3437, 0.4682, 0.3437, 0.4682, 0.3525, 0.4571, 0.3525, 0.4252, 0.3437, 0.4369, 0.3437, 0.4369, 0.3525, 0.4252, 0.3525, 0.4384, 0.455, 0.4474, 0.455, 0.4474, 0.4638, 0.4384, 0.4638, 0.4682, 0.3437, 0.4803, 0.3437, 0.4803, 0.3525, 0.4682, 0.3525, 0.4474, 0.455, 0.4571, 0.455, 0.4571, 0.4638, 0.4474, 0.4638, 0.4803, 0.3437, 0.4928, 0.3437, 0.4928, 0.3525, 0.4803, 0.3525, 0.4571, 0.455, 0.4682, 0.455, 0.4682, 0.4638, 0.4571, 0.4638, 0.4928, 0.3437, 0.5054, 0.3437, 0.5054, 0.3525, 0.4928, 0.3525, 0.4682, 0.455, 0.4803, 0.455, 0.4803, 0.4638, 0.4682, 0.4638, 0.5054, 0.3437, 0.5174, 0.3437, 0.5174, 0.3525, 0.5054, 0.3525, 0.4803, 0.455, 0.4928, 0.455, 0.4928, 0.4638, 0.4803, 0.4638, 0.5174, 0.3437, 0.5286, 0.3437, 0.5286, 0.3525, 0.5174, 0.3525, 0.4928, 0.455, 0.5054, 0.455, 0.5054, 0.4638, 0.4928, 0.4638, 0.5286, 0.3437, 0.5383, 0.3437, 0.5383, 0.3525, 0.5286, 0.3525, 0.5054, 0.455, 0.5174, 0.455, 0.5174, 0.4638, 0.5054, 0.4638, 0.4167, 0.2377, 0.4192, 0.2377, 0.4192, 0.2398, 0.4167, 0.2398, 0.5174, 0.455, 0.5286, 0.455, 0.5286, 0.4638, 0.5174, 0.4638, 0.3673, 0.455, 0.379, 0.455, 0.379, 0.4638, 0.3673, 0.4638, 0.5286, 0.455, 0.5383, 0.455, 0.5383, 0.4638, 0.5286, 0.4638, 0.379, 0.455, 0.3914, 0.455, 0.3914, 0.4638, 0.379, 0.4638, 0.3879, 0.3437, 0.4003, 0.3437, 0.4003, 0.3525, 0.3879, 0.3525, 0.4167, 0.2113, 0.4188, 0.2113, 0.4188, 0.2134, 0.4167, 0.2134, 0.3914, 0.455, 0.404, 0.455, 0.404, 0.4638, 0.3914, 0.4638, 0.4003, 0.3437, 0.4129, 0.3437, 0.4129, 0.3525, 0.4003, 0.3525, 0.3658, 0.3437, 0.3763, 0.3437, 0.3763, 0.3525, 0.3658, 0.3525, 0.404, 0.455, 0.4163, 0.455, 0.4163, 0.4638, 0.404, 0.4638, 0.4369, 0.3437, 0.4474, 0.3437, 0.4474, 0.3525, 0.4369, 0.3525, 0.3763, 0.3437, 0.3879, 0.3437, 0.3879, 0.3525, 0.3763, 0.3525, 0.4163, 0.455, 0.428, 0.455, 0.428, 0.4638, 0.4163, 0.4638, 0.4474, 0.3437, 0.4571, 0.3437, 0.4571, 0.3525, 0.4474, 0.3525, 0.4369, 0.256, 0.4474, 0.256, 0.4474, 0.2796, 0.4369, 0.2796, 0.4369, 0.2796, 0.4474, 0.2796, 0.4474, 0.3437, 0.4369, 0.3437, 0.404, 0.3673, 0.4163, 0.3673, 0.4163, 0.3909, 0.404, 0.3909, 0.3569, 0.256, 0.3569, 0.256, 0.3569, 0.256, 0.3569, 0.256, 0.3658, 0.256, 0.3763, 0.256, 0.3763, 0.2796, 0.3658, 0.2796, 0.3658, 0.2796, 0.3763, 0.2796, 0.3763, 0.3437, 0.3658, 0.3437, 0.4252, 0.256, 0.4369, 0.256, 0.4369, 0.2796, 0.4252, 0.2796, 0.4252, 0.2796, 0.4369, 0.2796, 0.4369, 0.3437, 0.4252, 0.3437, 0.3914, 0.3673, 0.404, 0.3673, 0.404, 0.3909, 0.3914, 0.3909, 0.3569, 0.256, 0.3569, 0.256, 0.3569, 0.256, 0.3569, 0.256, 0.4167, 0.1906, 0.4188, 0.1906, 0.4188, 0.1962, 0.4167, 0.1962, 0.3569, 0.2796, 0.3658, 0.2796, 0.3658, 0.3437, 0.3569, 0.3437, 0.4129, 0.256, 0.4252, 0.256, 0.4252, 0.2796, 0.4129, 0.2796, 0.4129, 0.2796, 0.4252, 0.2796, 0.4252, 0.3437, 0.4129, 0.3437, 0.379, 0.3673, 0.3914, 0.3673, 0.3914, 0.3909, 0.379, 0.3909, 0.379, 0.3909, 0.3914, 0.3909, 0.3914, 0.455, 0.379, 0.455, 0.5286, 0.3673, 0.5383, 0.3673, 0.5383, 0.3909, 0.5286, 0.3909, 0.5286, 0.3909, 0.5383, 0.3909, 0.5383, 0.455, 0.5286, 0.455, 0.4003, 0.256, 0.4129, 0.256, 0.4129, 0.2796, 0.4003, 0.2796, 0.269, 0.9988, 0.2565, 1.0, 0.2565, 0.001236, 0.269, 0.0, 0.3673, 0.3673, 0.379, 0.3673, 0.379, 0.3909, 0.3673, 0.3909, 0.3673, 0.3909, 0.379, 0.3909, 0.379, 0.455, 0.3673, 0.455, 0.5174, 0.3673, 0.5286, 0.3673, 0.5286, 0.3909, 0.5174, 0.3909, 0.5174, 0.3909, 0.5286, 0.3909, 0.5286, 0.455, 0.5174, 0.455, 0.4167, 0.2169, 0.4192, 0.2169, 0.4192, 0.2225, 0.4167, 0.2225, 0.3569, 0.3909, 0.3673, 0.3909, 0.3673, 0.455, 0.3569, 0.455, 0.5054, 0.3673, 0.5174, 0.3673, 0.5174, 0.3909, 0.5054, 0.3909, 0.5054, 0.3909, 0.5174, 0.3909, 0.5174, 0.455, 0.5054, 0.455, 0.5286, 0.256, 0.5383, 0.256, 0.5383, 0.2796, 0.5286, 0.2796, 0.5286, 0.2796, 0.5383, 0.2796, 0.5383, 0.3437, 0.5286, 0.3437, 0.4928, 0.3673, 0.5054, 0.3673, 0.5054, 0.3909, 0.4928, 0.3909, 0.4928, 0.3909, 0.5054, 0.3909, 0.5054, 0.455, 0.4928, 0.455, 0.5174, 0.256, 0.5286, 0.256, 0.5286, 0.2796, 0.5174, 0.2796, 0.5174, 0.2796, 0.5286, 0.2796, 0.5286, 0.3437, 0.5174, 0.3437, 0.4803, 0.3673, 0.4928, 0.3673, 0.4928, 0.3909, 0.4803, 0.3909, 0.4803, 0.3909, 0.4928, 0.3909, 0.4928, 0.455, 0.4803, 0.455, 0.5054, 0.256, 0.5174, 0.256, 0.5174, 0.2796, 0.5054, 0.2796, 0.5054, 0.2796, 0.5174, 0.2796, 0.5174, 0.3437, 0.5054, 0.3437, 0.4682, 0.3673, 0.4803, 0.3673, 0.4803, 0.3909, 0.4682, 0.3909, 0.4682, 0.3909, 0.4803, 0.3909, 0.4803, 0.455, 0.4682, 0.455, 0.4928, 0.256, 0.5054, 0.256, 0.5054, 0.2796, 0.4928, 0.2796, 0.4928, 0.2796, 0.5054, 0.2796, 0.5054, 0.3437, 0.4928, 0.3437, 0.4571, 0.3673, 0.4682, 0.3673, 0.4682, 0.3909, 0.4571, 0.3909, 0.4571, 0.3909, 0.4682, 0.3909, 0.4682, 0.455, 0.4571, 0.455, 0.4803, 0.256, 0.4928, 0.256, 0.4928, 0.2796, 0.4803, 0.2796, 0.4803, 0.2796, 0.4928, 0.2796, 0.4928, 0.3437, 0.4803, 0.3437, 0.4474, 0.3673, 0.4571, 0.3673, 0.4571, 0.3909, 0.4474, 0.3909, 0.4474, 0.3909, 0.4571, 0.3909, 0.4571, 0.455, 0.4474, 0.455, 0.4682, 0.256, 0.4803, 0.256, 0.4803, 0.2796, 0.4682, 0.2796, 0.4682, 0.2796, 0.4803, 0.2796, 0.4803, 0.3437, 0.4682, 0.3437, 0.4384, 0.3673, 0.4474, 0.3673, 0.4474, 0.3909, 0.4384, 0.3909, 0.4384, 0.3909, 0.4474, 0.3909, 0.4474, 0.455, 0.4384, 0.455, 0.4571, 0.256, 0.4682, 0.256, 0.4682, 0.2796, 0.4571, 0.2796, 0.4571, 0.2796, 0.4682, 0.2796, 0.4682, 0.3437, 0.4571, 0.3437, 0.428, 0.3673, 0.4384, 0.3673, 0.4384, 0.3909, 0.428, 0.3909, 0.428, 0.3909, 0.4384, 0.3909, 0.4384, 0.455, 0.428, 0.455, 0.3879, 0.256, 0.4003, 0.256, 0.4003, 0.2796, 0.3879, 0.2796, 0.2816, 1.0, 0.269, 0.9988, 0.269, 0.0, 0.2816, 0.001236, 0.4474, 0.256, 0.4571, 0.256, 0.4571, 0.2796, 0.4474, 0.2796, 0.4474, 0.2796, 0.4571, 0.2796, 0.4571, 0.3437, 0.4474, 0.3437, 0.4163, 0.3673, 0.428, 0.3673, 0.428, 0.3909, 0.4163, 0.3909, 0.4163, 0.3909, 0.428, 0.3909, 0.428, 0.455, 0.4163, 0.455, 0.3763, 0.256, 0.3879, 0.256, 0.3879, 0.2796, 0.3763, 0.2796, 0.3763, 0.2796, 0.3879, 0.2796, 0.3879, 0.3437, 0.3763, 0.3437, 0.3569, 1.0, 0.3443, 0.9988, 0.3443, 0.0, 0.3569, 0.001236, 0.3443, 0.9988, 0.3318, 1.0, 0.3318, 0.001236, 0.3443, 0.0, 0.3569, 0.256, 0.3569, 0.256, 0.3569, 0.256, 0.3569, 0.256, 0.3569, 0.256, 0.3569, 0.256, 0.3569, 0.256, 0.3569, 0.256, 0.3569, 0.256, 0.3569, 0.256, 0.3569, 0.256, 0.3569, 0.256, 0.3569, 0.256, 0.3569, 0.256, 0.3569, 0.256, 0.3569, 0.256, 0.4972, 0.1283, 0.4848, 0.1283, 0.4848, 0.06413, 0.4972, 0.06413, 0.5098, 0.1283, 0.4972, 0.1283, 0.4972, 0.06413, 0.5098, 0.06413, 0.2565, 0.9988, 0.1924, 0.9988, 0.1924, 0.0, 0.2565, 0.0, 0.3318, 1.0, 0.3192, 0.9988, 0.3192, 0.0, 0.3318, 0.001236, 0.3192, 0.9988, 0.3067, 1.0, 0.3067, 0.001236, 0.3192, 0.0, 0.06413, 0.0, 0.1283, 0.0, 0.1283, 0.9988, 0.06413, 0.9988, 0.4972, 0.0, 0.5098, 0.0, 0.5098, 0.06413, 0.4972, 0.06413, 0.4848, 0.0, 0.4972, 0.0, 0.4972, 0.06413, 0.4848, 0.06413, 0.1924, 0.9988, 0.1283, 0.9988, 0.1283, 0.0, 0.1924, 0.0, 0.2941, 0.9988, 0.2816, 1.0, 0.2816, 0.001236, 0.2941, 0.0, 1.49e-08, 0.0, 0.06413, 0.0, 0.06413, 0.9988, 0.0, 0.9988, 0.3067, 1.0, 0.2941, 0.9988, 0.2941, 0.0, 0.3067, 0.001236, 0.4129, 0.3437, 0.4252, 0.3437, 0.4252, 0.3525, 0.4129, 0.3525, 0.4114, 0.3673, 0.4017, 0.3673, 0.4003, 0.3525, 0.4129, 0.3525, 0.3736, 0.2063, 0.3773, 0.2153, 0.3641, 0.2223, 0.3593, 0.2106, 0.4202, 0.1766, 0.4207, 0.1788, 0.4173, 0.1799, 0.4167, 0.1769, 0.4202, 0.1743, 0.4202, 0.1766, 0.4167, 0.1769, 0.4167, 0.1739, 0.4207, 0.172, 0.4202, 0.1743, 0.4167, 0.1739, 0.4173, 0.171, 0.3773, 0.1687, 0.3736, 0.1776, 0.3593, 0.1733, 0.3641, 0.1617, 0.3827, 0.1606, 0.3773, 0.1687, 0.3641, 0.1617, 0.3711, 0.1512, 0.3895, 0.1538, 0.3827, 0.1606, 0.3711, 0.1512, 0.3801, 0.1423, 0.3976, 0.1484, 0.3895, 0.1538, 0.3801, 0.1423, 0.3905, 0.1353, 0.4065, 0.1447, 0.3976, 0.1484, 0.3905, 0.1353, 0.4022, 0.1304, 0.416, 0.1428, 0.4065, 0.1447, 0.4022, 0.1304, 0.4146, 0.128, 0.4257, 0.1428, 0.416, 0.1428, 0.4146, 0.128, 0.4272, 0.128, 0.4352, 0.1447, 0.4257, 0.1428, 0.4272, 0.128, 0.4395, 0.1304, 0.4441, 0.1484, 0.4352, 0.1447, 0.4395, 0.1304, 0.4512, 0.1353, 0.4522, 0.1538, 0.4441, 0.1484, 0.4512, 0.1353, 0.4616, 0.1423, 0.4025, 0.4786, 0.3928, 0.4786, 0.3914, 0.4638, 0.404, 0.4638, 0.4644, 0.1687, 0.459, 0.1606, 0.4706, 0.1512, 0.4776, 0.1617, 0.4681, 0.1776, 0.4644, 0.1687, 0.4776, 0.1617, 0.4824, 0.1733, 0.47, 0.1871, 0.4681, 0.1776, 0.4824, 0.1733, 0.4848, 0.1857, 0.47, 0.1968, 0.47, 0.1871, 0.4848, 0.1857, 0.4848, 0.1983, 0.4681, 0.2063, 0.47, 0.1968, 0.4848, 0.1983, 0.4824, 0.2106, 0.4644, 0.2153, 0.4681, 0.2063, 0.4824, 0.2106, 0.4776, 0.2223, 0.459, 0.2233, 0.4644, 0.2153, 0.4776, 0.2223, 0.4706, 0.2328, 0.4522, 0.2302, 0.459, 0.2233, 0.4706, 0.2328, 0.4616, 0.2417, 0.4441, 0.2356, 0.4522, 0.2302, 0.4616, 0.2417, 0.4512, 0.2487, 0.4352, 0.2393, 0.4441, 0.2356, 0.4512, 0.2487, 0.4395, 0.2535, 0.4257, 0.2411, 0.4352, 0.2393, 0.4395, 0.2535, 0.4272, 0.256, 0.416, 0.2411, 0.4257, 0.2411, 0.4272, 0.256, 0.4146, 0.256, 0.4065, 0.2393, 0.416, 0.2411, 0.4146, 0.256, 0.4022, 0.2535, 0.3976, 0.2356, 0.4065, 0.2393, 0.4022, 0.2535, 0.3905, 0.2487, 0.3895, 0.2302, 0.3976, 0.2356, 0.3905, 0.2487, 0.3801, 0.2417, 0.3827, 0.2233, 0.3895, 0.2302, 0.3801, 0.2417, 0.3711, 0.2328, 0.3827, 0.2233, 0.3773, 0.2153, 0.3736, 0.2063, 0.3717, 0.1968, 0.3717, 0.1871, 0.3736, 0.1776, 0.3773, 0.1687, 0.3827, 0.1606, 0.3895, 0.1538, 0.3976, 0.1484, 0.4065, 0.1447, 0.416, 0.1428, 0.4257, 0.1428, 0.4352, 0.1447, 0.4441, 0.1484, 0.4522, 0.1538, 0.459, 0.1606, 0.4644, 0.1687, 0.4681, 0.1776, 0.47, 0.1871, 0.47, 0.1968, 0.4681, 0.2063, 0.4644, 0.2153, 0.459, 0.2233, 0.4522, 0.2302, 0.4441, 0.2356, 0.4352, 0.2393, 0.4257, 0.2411, 0.416, 0.2411, 0.4065, 0.2393, 0.3976, 0.2356, 0.3895, 0.2302])
me_circle_001.materials.append(mat_material_002)
me_circle_001.update()
me_circle_002 = bpy.data.meshes.new('Circle.002')
me_circle_002.from_pydata([(-0.1209, 0.1791, -0.0292), (-0.03126, 0.01148, -0.0292), (0.2193, -0.2814, -0.0292), (0.2362, -0.256, -0.0292), (-0.176, 0.361, -0.003808), (-0.1209, 0.1791, -0.003808), (-0.03126, 0.01148, -0.003808), (0.0893, -0.1354, -0.003808), (0.2362, -0.256, -0.003808), (-0.206, 0.355, -0.003808), (-0.1491, 0.1674, -0.003808), (-0.05665, -0.005477, -0.003808), (0.06772, -0.157, -0.003808), (0.2193, -0.2814, -0.003808), (-0.176, 0.361, 0.02717), (-0.1209, 0.1791, 0.02717), (-0.03126, 0.01148, 0.02717), (0.0893, -0.1354, 0.02717), (0.2362, -0.256, 0.02717), (-0.206, 0.355, 0.02717), (-0.1491, 0.1674, 0.02717), (-0.05665, -0.005477, 0.02717), (0.06772, -0.157, 0.02717), (0.2193, -0.2814, 0.02717), (0.0893, -0.1354, -0.0292), (-0.05665, -0.005477, -0.0292), (-0.1491, 0.1674, -0.0292), (0.06772, -0.157, -0.0292)], [], [(8, 7, 17, 18), (12, 13, 23, 22), (7, 6, 16, 17), (11, 12, 22, 21), (10, 11, 21, 20), (6, 5, 15, 16), (9, 10, 20, 19), (5, 4, 14, 15), (13, 12, 27, 2), (6, 7, 24, 1), (10, 5, 0, 26), (15, 14, 19, 20), (16, 15, 20, 21), (17, 16, 21, 22), (18, 17, 22, 23), (4, 5, 10, 9), (19, 14, 4, 9), (8, 18, 23, 13), (2, 27, 24, 3), (1, 24, 27, 25), (0, 1, 25, 26), (11, 10, 26, 25), (7, 8, 3, 24), (5, 6, 1, 0), (8, 13, 2, 3), (12, 11, 25, 27)])
_uv = me_circle_002.uv_layers.new(name='UVMap')
_uv.uv.foreach_set('vector', [0.4923, 0.4885, 0.4902, 0.4902, 0.4902, 0.4902, 0.4923, 0.4885, 0.1464, 0.1464, 0.2222, 0.08427, 0.2222, 0.08427, 0.1464, 0.1464, 0.4902, 0.4902, 0.4885, 0.4923, 0.4885, 0.4923, 0.4902, 0.4902, 0.08427, 0.2222, 0.1464, 0.1464, 0.1464, 0.1464, 0.08427, 0.2222, 0.03806, 0.3087, 0.08427, 0.2222, 0.08427, 0.2222, 0.03806, 0.3087, 0.4885, 0.4923, 0.4872, 0.4947, 0.4872, 0.4947, 0.4885, 0.4923, 0.009607, 0.4025, 0.03806, 0.3087, 0.03806, 0.3087, 0.009607, 0.4025, 0.4872, 0.4947, 0.4864, 0.4973, 0.4864, 0.4973, 0.4872, 0.4947, 0.2222, 0.08427, 0.1464, 0.1464, 0.1464, 0.1464, 0.2222, 0.08427, 0.4885, 0.4923, 0.4902, 0.4902, 0.4902, 0.4902, 0.4885, 0.4923, 0.4824, 0.4932, 0.5133, 0.506, 0.5133, 0.506, 0.4824, 0.4932, 0.4856, 0.494, 0.4847, 0.4969, 0.4842, 0.4969, 0.4851, 0.4938, 0.487, 0.4913, 0.4856, 0.494, 0.4851, 0.4938, 0.4866, 0.491, 0.4889, 0.4889, 0.487, 0.4913, 0.4866, 0.491, 0.4886, 0.4886, 0.4913, 0.487, 0.4889, 0.4889, 0.4886, 0.4886, 0.491, 0.4866, 0.5133, 0.5062, 0.5133, 0.506, 0.4824, 0.4932, 0.4804, 0.4996, 0.5131, 0.5061, 0.5131, 0.5061, 0.5133, 0.5062, 0.4804, 0.4996, 0.5137, 0.5056, 0.5137, 0.5056, 0.5136, 0.5054, 0.4951, 0.4777, 0.4951, 0.4777, 0.4899, 0.482, 0.5135, 0.5057, 0.5137, 0.5056, 0.5134, 0.5058, 0.5135, 0.5057, 0.4899, 0.482, 0.4856, 0.4872, 0.5133, 0.506, 0.5134, 0.5058, 0.4856, 0.4872, 0.4824, 0.4932, 0.08427, 0.2222, 0.03806, 0.3087, 0.03806, 0.3087, 0.08427, 0.2222, 0.4902, 0.4902, 0.4923, 0.4885, 0.4923, 0.4885, 0.4902, 0.4902, 0.4872, 0.4947, 0.4885, 0.4923, 0.4885, 0.4923, 0.4872, 0.4947, 0.5137, 0.5056, 0.4951, 0.4777, 0.4951, 0.4777, 0.5137, 0.5056, 0.1464, 0.1464, 0.08427, 0.2222, 0.08427, 0.2222, 0.1464, 0.1464])
me_circle_002.materials.append(mat_material_001)
me_circle_002.update()

# ---- objects
ob_circle = bpy.data.objects.new('Circle', me_circle)
ob_circle_001 = bpy.data.objects.new('Circle.001', me_circle_001)
ob_circle_002 = bpy.data.objects.new('Circle.002', me_circle_002)

# ---- transforms, parenting, visibility, modifiers, constraints
ob_circle.location = (0.0, 0.0, 0.0)
ob_circle.scale = (8.223, 8.223, 8.223)
ob_circle_001.location = (0.0, 0.0, -0.1551)
ob_circle_001.rotation_euler = (0.0, 0.0, 2.63)
ob_circle_001.scale = (8.223, 8.223, 8.223)
ob_circle_002.location = (-7.46, -5.782, 0.4381)
ob_circle_002.rotation_euler = (1.695, -0.9469, -1.181)
ob_circle_002.scale = (8.223, 8.223, 8.223)

# ---- collection membership
col_collection.objects.link(ob_circle)
col_collection.objects.link(ob_circle_001)
col_collection.objects.link(ob_circle_002)

# ---- scene / render settings (as saved in the file)
scene.frame_start = 1; scene.frame_end = 400; scene.frame_set(72)
scene.render.engine = 'BLENDER_EEVEE_NEXT'
scene.cycles.sampling_pattern = 'TABULATED_SOBOL'
scene.cycles.use_light_tree = False
scene.view_settings.view_transform = 'Filmic'
bpy.context.view_layer.update()

# ---- added for rendering (the .blend has no active camera and no usable light): camera, sun
cam_auto = bpy.data.cameras.new('AutoCamera')
cam_auto.lens = 50.0
cam_auto.sensor_width = 36.0
cam_auto.clip_end = 1000.0
ob_auto_camera = bpy.data.objects.new('AutoCamera', cam_auto)
scene.collection.objects.link(ob_auto_camera)
ob_auto_camera.location = (22.5891, -27.9064, 19.2242)
ob_auto_camera.rotation_euler = (1.09748, -7.21219e-08, 0.694738)
scene.camera = ob_auto_camera
light_auto_sun = bpy.data.lights.new('AutoSun', 'SUN')
light_auto_sun.energy = 3.0
light_auto_sun.angle = 0.0523599
ob_auto_sun = bpy.data.objects.new('AutoSun', light_auto_sun)
scene.collection.objects.link(ob_auto_sun)
ob_auto_sun.rotation_euler = (0.872665, 0.174533, 0.523599)
bpy.context.view_layer.update()
